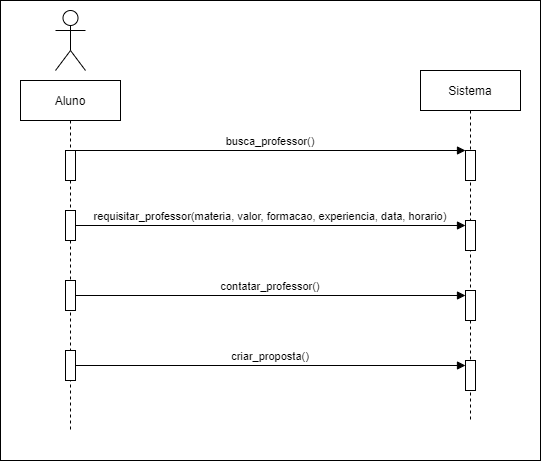

The diagram above was exported from draw.io. Its source (the exported page's mxGraphModel, read from the mxfile embedded in the PNG):
<mxGraphModel dx="1038" dy="521" grid="1" gridSize="10" guides="1" tooltips="1" connect="1" arrows="1" fold="1" page="1" pageScale="1" pageWidth="850" pageHeight="1100" math="0" shadow="0">
  <root>
    <mxCell id="0" />
    <mxCell id="1" parent="0" />
    <mxCell id="N9iY1rKA8OoxfE6lmGPx-1" value="" style="rounded=0;whiteSpace=wrap;html=1;" vertex="1" parent="1">
      <mxGeometry x="250" y="10" width="540" height="460" as="geometry" />
    </mxCell>
    <mxCell id="3nuBFxr9cyL0pnOWT2aG-1" value="Aluno" style="shape=umlLifeline;perimeter=lifelinePerimeter;container=1;collapsible=0;recursiveResize=0;rounded=0;shadow=0;strokeWidth=1;" parent="1" vertex="1">
      <mxGeometry x="270" y="90" width="100" height="350" as="geometry" />
    </mxCell>
    <mxCell id="3nuBFxr9cyL0pnOWT2aG-2" value="" style="points=[];perimeter=orthogonalPerimeter;rounded=0;shadow=0;strokeWidth=1;" parent="3nuBFxr9cyL0pnOWT2aG-1" vertex="1">
      <mxGeometry x="45" y="70" width="10" height="30" as="geometry" />
    </mxCell>
    <mxCell id="E3iM10V2FiKSH_WULy0v-3" value="" style="points=[];perimeter=orthogonalPerimeter;rounded=0;shadow=0;strokeWidth=1;" parent="3nuBFxr9cyL0pnOWT2aG-1" vertex="1">
      <mxGeometry x="45" y="130" width="10" height="30" as="geometry" />
    </mxCell>
    <mxCell id="E3iM10V2FiKSH_WULy0v-10" value="" style="points=[];perimeter=orthogonalPerimeter;rounded=0;shadow=0;strokeWidth=1;" parent="3nuBFxr9cyL0pnOWT2aG-1" vertex="1">
      <mxGeometry x="45" y="200" width="10" height="30" as="geometry" />
    </mxCell>
    <mxCell id="E3iM10V2FiKSH_WULy0v-13" value="" style="points=[];perimeter=orthogonalPerimeter;rounded=0;shadow=0;strokeWidth=1;" parent="3nuBFxr9cyL0pnOWT2aG-1" vertex="1">
      <mxGeometry x="45" y="270" width="10" height="30" as="geometry" />
    </mxCell>
    <mxCell id="3nuBFxr9cyL0pnOWT2aG-5" value="Sistema" style="shape=umlLifeline;perimeter=lifelinePerimeter;container=1;collapsible=0;recursiveResize=0;rounded=0;shadow=0;strokeWidth=1;" parent="1" vertex="1">
      <mxGeometry x="670" y="80" width="100" height="350" as="geometry" />
    </mxCell>
    <mxCell id="3nuBFxr9cyL0pnOWT2aG-6" value="" style="points=[];perimeter=orthogonalPerimeter;rounded=0;shadow=0;strokeWidth=1;" parent="3nuBFxr9cyL0pnOWT2aG-5" vertex="1">
      <mxGeometry x="45" y="80" width="10" height="30" as="geometry" />
    </mxCell>
    <mxCell id="E3iM10V2FiKSH_WULy0v-2" value="" style="points=[];perimeter=orthogonalPerimeter;rounded=0;shadow=0;strokeWidth=1;" parent="3nuBFxr9cyL0pnOWT2aG-5" vertex="1">
      <mxGeometry x="45" y="150" width="10" height="30" as="geometry" />
    </mxCell>
    <mxCell id="E3iM10V2FiKSH_WULy0v-9" value="" style="points=[];perimeter=orthogonalPerimeter;rounded=0;shadow=0;strokeWidth=1;" parent="3nuBFxr9cyL0pnOWT2aG-5" vertex="1">
      <mxGeometry x="45" y="220" width="10" height="30" as="geometry" />
    </mxCell>
    <mxCell id="E3iM10V2FiKSH_WULy0v-12" value="" style="points=[];perimeter=orthogonalPerimeter;rounded=0;shadow=0;strokeWidth=1;" parent="3nuBFxr9cyL0pnOWT2aG-5" vertex="1">
      <mxGeometry x="45" y="290" width="10" height="30" as="geometry" />
    </mxCell>
    <mxCell id="3nuBFxr9cyL0pnOWT2aG-8" value="busca_professor()" style="verticalAlign=bottom;endArrow=block;entryX=0;entryY=0;shadow=0;strokeWidth=1;" parent="1" source="3nuBFxr9cyL0pnOWT2aG-2" target="3nuBFxr9cyL0pnOWT2aG-6" edge="1">
      <mxGeometry relative="1" as="geometry">
        <mxPoint x="425" y="170" as="sourcePoint" />
      </mxGeometry>
    </mxCell>
    <mxCell id="E3iM10V2FiKSH_WULy0v-1" value="" style="shape=umlActor;verticalLabelPosition=bottom;verticalAlign=top;html=1;outlineConnect=0;" parent="1" vertex="1">
      <mxGeometry x="305" y="20" width="30" height="60" as="geometry" />
    </mxCell>
    <mxCell id="E3iM10V2FiKSH_WULy0v-4" value="requisitar_professor(materia, valor, formacao, experiencia, data, horario)" style="verticalAlign=bottom;endArrow=block;shadow=0;strokeWidth=1;" parent="1" source="E3iM10V2FiKSH_WULy0v-3" target="E3iM10V2FiKSH_WULy0v-2" edge="1">
      <mxGeometry relative="1" as="geometry">
        <mxPoint x="330" y="230" as="sourcePoint" />
        <mxPoint x="500" y="230" as="targetPoint" />
      </mxGeometry>
    </mxCell>
    <mxCell id="E3iM10V2FiKSH_WULy0v-11" value="contatar_professor()" style="verticalAlign=bottom;endArrow=block;shadow=0;strokeWidth=1;" parent="1" source="E3iM10V2FiKSH_WULy0v-10" target="E3iM10V2FiKSH_WULy0v-9" edge="1">
      <mxGeometry relative="1" as="geometry">
        <mxPoint x="320" y="310" as="sourcePoint" />
        <mxPoint x="505" y="250" as="targetPoint" />
      </mxGeometry>
    </mxCell>
    <mxCell id="E3iM10V2FiKSH_WULy0v-14" value="criar_proposta()" style="verticalAlign=bottom;endArrow=block;shadow=0;strokeWidth=1;" parent="1" source="E3iM10V2FiKSH_WULy0v-13" target="E3iM10V2FiKSH_WULy0v-12" edge="1">
      <mxGeometry relative="1" as="geometry">
        <mxPoint x="335" y="320" as="sourcePoint" />
        <mxPoint x="505" y="320" as="targetPoint" />
      </mxGeometry>
    </mxCell>
  </root>
</mxGraphModel>